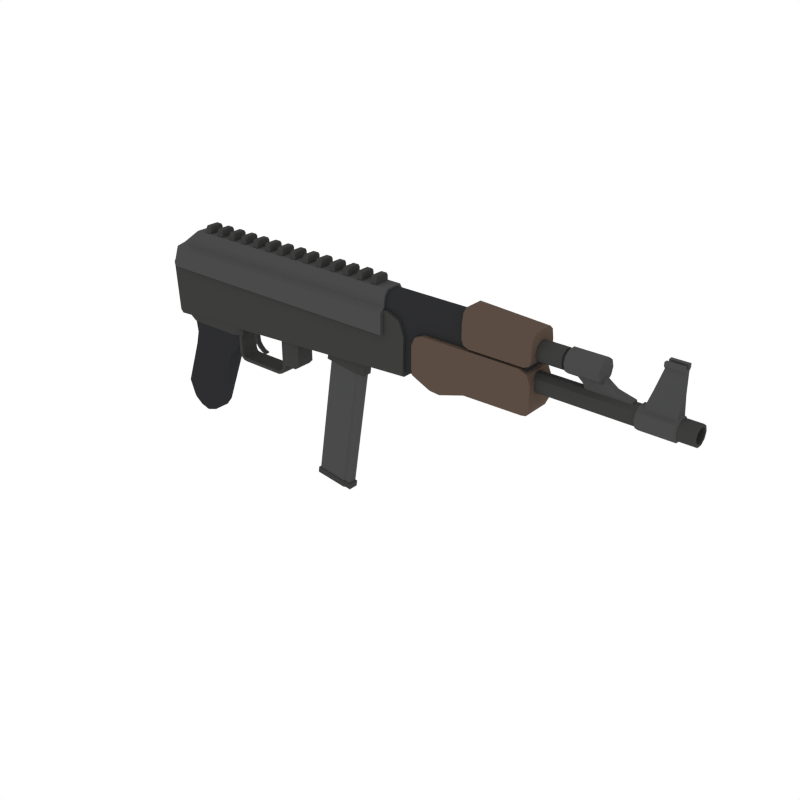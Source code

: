 # Source: AssaultRifle_1.blend  (saved by Blender 2.79.0; exported with 4.5.12 LTS)
import bpy
from mathutils import Matrix  # noqa: F401  (used for matrix-valued properties, if any)

bpy.ops.wm.read_factory_settings(use_empty=True)
scene = bpy.context.scene
scene.name = 'Scene'

# ---- collections
col_collection_1 = bpy.data.collections.new('Collection 1'); scene.collection.children.link(col_collection_1)

# ---- materials (node trees are filled in below, after node groups)
mat_wood = bpy.data.materials.new('Wood')
mat_wood.alpha_threshold = 0.0
mat_wood.diffuse_color = (0.1329, 0.09003, 0.0684, 1.0)
mat_wood.roughness = 0.5
mat_black = bpy.data.materials.new('Black')
mat_black.alpha_threshold = 0.0
mat_black.diffuse_color = (0.02697, 0.02748, 0.0291, 1.0)
mat_black.roughness = 0.5
mat_darkmetal = bpy.data.materials.new('DarkMetal')
mat_darkmetal.alpha_threshold = 0.0
mat_darkmetal.diffuse_color = (0.047, 0.04696, 0.04579, 1.0)
mat_darkmetal.roughness = 0.5
mat_metal = bpy.data.materials.new('Metal')
mat_metal.alpha_threshold = 0.0
mat_metal.diffuse_color = (0.06663, 0.06848, 0.067, 1.0)
mat_metal.roughness = 0.5
mat_darkwood = bpy.data.materials.new('DarkWood')
mat_darkwood.alpha_threshold = 0.0
mat_darkwood.diffuse_color = (0.1025, 0.07205, 0.05519, 1.0)
mat_darkwood.roughness = 0.5

# ---- material node trees

# ---- world
world_world = bpy.data.worlds.new('World'); scene.world = world_world
world_world.color = (1.0, 1.0, 1.0)
world_world.use_sun_shadow = False
world_world.sun_shadow_jitter_overblur = 0.0
world_world.cycles.sampling_method = 'NONE'
world_world.cycles.sample_map_resolution = 256

# ---- meshes
me_cube_139 = bpy.data.meshes.new('Cube.139')
me_cube_139.from_pydata([(1.325, 0.09801, 0.5589), (1.325, -0.09801, 0.5589), (-0.1808, 0.07841, 0.5805), (-0.1808, -0.07841, 0.5805), (1.449, 0.07841, 0.5583), (1.449, -0.07841, 0.5583), (-0.007209, 0.07841, 0.6815), (-0.007209, -0.07841, 0.6815), (-0.0008001, -0.07841, 0.5805), (-0.0008001, 0.07841, 0.5805), (1.317, 0.06237, 0.3944), (1.317, -0.06237, 0.3944), (1.497, 0.06237, 0.3944), (1.497, -0.06237, 0.3944), (2.129, 0.06237, 0.3944), (2.129, -0.06237, 0.3944), (1.317, 0.06237, 0.6043), (1.317, -0.06237, 0.6043), (1.497, 0.06237, 0.6043), (1.497, -0.06237, 0.6043), (2.129, 0.06237, 0.6043), (2.129, -0.06237, 0.6043), (1.79, -0.08368, 0.6161), (1.79, 0.08368, 0.6161), (0.2766, 0.05223, 0.1487), (0.2766, -0.05223, 0.1487), (0.2766, -0.05223, 0.3094), (0.2766, 0.05223, 0.3094), (0.2959, 0.05223, 0.1487), (0.2959, -0.05223, 0.1487), (0.2959, -0.05223, 0.3094), (0.2959, 0.05223, 0.3094), (0.2868, 0.05223, 0.1244), (0.2868, -0.05223, 0.1244), (0.3024, 0.05223, 0.1358), (0.3024, -0.05223, 0.1358), (0.3056, 0.05223, 0.1103), (0.3056, -0.05223, 0.1103), (0.3079, 0.05223, 0.1294), (0.3079, -0.05223, 0.1294), (0.3303, 0.05223, 0.1075), (0.3303, -0.05223, 0.1075), (0.3303, 0.05223, 0.1267), (0.3303, -0.05223, 0.1267), (0.5702, 0.05223, 0.1075), (0.5702, -0.05223, 0.1075), (0.5702, 0.05223, 0.1267), (0.5702, -0.05223, 0.1267), (0.595, 0.05223, 0.1171), (0.595, -0.05223, 0.1171), (0.5852, 0.05223, 0.1337), (0.5852, -0.05223, 0.1337), (0.6194, 0.05223, 0.1458), (0.6194, -0.05223, 0.1458), (0.6007, 0.05223, 0.1503), (0.6007, -0.05223, 0.1503), (0.6224, 0.05223, 0.1734), (0.6224, -0.05223, 0.1734), (0.6036, 0.05223, 0.1734), (0.6036, -0.05223, 0.1734), (0.6224, 0.05223, 0.3244), (0.6224, -0.05223, 0.3244), (0.6036, 0.05223, 0.3244), (0.6036, -0.05223, 0.3244), (0.7214, 0.05223, 0.3244), (0.7214, -0.05223, 0.3244), (0.7214, 0.05223, 0.1967), (0.6981, 0.05223, 0.1734), (0.6981, -0.05223, 0.1734), (0.7214, -0.05223, 0.1967), (0.338, 0.01258, 0.313), (0.338, -0.01258, 0.313), (0.4146, 0.01258, 0.313), (0.4146, -0.01258, 0.313), (0.338, 0.01258, 0.287), (0.338, -0.01258, 0.287), (0.3854, 0.01258, 0.2843), (0.3854, -0.01258, 0.2843), (0.3642, -0.01258, 0.313), (0.3642, 0.01258, 0.313), (0.3543, -0.01258, 0.2861), (0.3543, 0.01258, 0.2861), (0.3732, 0.01258, 0.2612), (0.3732, -0.01258, 0.2612), (0.3509, -0.01258, 0.2598), (0.3509, 0.01258, 0.2598), (0.3758, 0.01258, 0.2348), (0.3758, -0.01258, 0.2348), (0.3572, -0.01258, 0.2334), (0.3572, 0.01258, 0.2334), (0.3787, 0.01258, 0.2201), (0.3787, -0.01258, 0.2201), (0.3679, -0.01258, 0.2115), (0.3679, 0.01258, 0.2115), (0.393, 0.01258, 0.2009), (0.393, -0.01258, 0.2009), (0.3821, -0.01258, 0.1923), (0.3821, 0.01258, 0.1923), (0.4112, 0.01258, 0.1845), (0.4112, -0.01258, 0.1845), (0.4047, -0.01258, 0.1759), (0.4047, 0.01258, 0.1759), (0.4375, 0.01258, 0.1748), (0.4375, -0.01258, 0.1748), (0.431, -0.01258, 0.1662), (0.431, 0.01258, 0.1662), (1.325, 0.09801, 0.6687), (1.325, -0.09801, 0.6687), (1.325, -0.07154, 0.6934), (1.325, 0.07154, 0.6934), (-0.1407, -0.09801, 0.5589), (-0.1882, -0.07447, 0.5589), (-0.1882, 0.07447, 0.5589), (-0.1407, 0.09801, 0.5589), (-0.009338, 0.07154, 0.7353), (0.002206, 0.048, 0.7786), (-0.009338, -0.07154, 0.7353), (0.002206, -0.048, 0.7786), (1.325, 0.07154, 0.7353), (1.325, 0.048, 0.7786), (1.325, -0.048, 0.7786), (1.325, -0.07154, 0.7353), (-0.1478, 0.07447, 0.6687), (-0.1003, 0.09801, 0.6687), (-0.1003, -0.09801, 0.6687), (-0.1478, -0.07447, 0.6687), (-0.0666, 0.07154, 0.6934), (-0.1141, 0.048, 0.6934), (-0.1141, -0.048, 0.6934), (-0.0666, -0.07154, 0.6934), (-0.1499, -0.04917, 0.2868), (-0.1058, -0.07032, 0.2893), (-0.1058, 0.07032, 0.2893), (-0.1499, 0.04917, 0.2868), (0.3046, 0.04917, 0.3138), (0.2706, 0.07032, 0.3104), (0.2706, -0.07032, 0.3104), (0.3046, -0.04917, 0.3138), (-0.07286, -0.04532, 0.1701), (-0.0297, -0.06481, 0.172), (-0.0297, 0.06481, 0.172), (-0.07286, 0.04532, 0.1701), (0.2275, 0.06481, 0.183), (0.2789, 0.04532, 0.1851), (0.2789, -0.04532, 0.1851), (0.2275, -0.06481, 0.183), (-0.1826, -0.04532, -0.1606), (-0.1444, -0.06481, -0.1725), (-0.1444, 0.06481, -0.1725), (-0.1826, 0.04532, -0.1606), (0.06234, 0.04532, -0.2371), (0.01676, 0.06481, -0.2228), (0.01676, -0.06481, -0.2228), (0.06234, -0.04532, -0.2371), (-0.09197, 0.04532, 0.09449), (-0.04871, 0.06481, 0.09673), (-0.09197, -0.04532, 0.09449), (-0.04871, -0.06481, 0.09673), (0.193, -0.04532, 0.1092), (0.141, -0.06481, 0.1065), (0.193, 0.04532, 0.1092), (0.141, 0.06481, 0.1065), (-0.1526, -0.04532, -0.2424), (-0.09751, -0.04532, -0.2941), (-0.1182, -0.06481, -0.2439), (-0.1526, 0.04532, -0.2424), (-0.1182, 0.06481, -0.2439), (-0.09751, 0.04532, -0.2941), (-0.02088, 0.06481, -0.2727), (0.02344, 0.04532, -0.2886), (-0.04257, 0.04532, -0.3103), (-0.02088, -0.06481, -0.2727), (-0.04257, -0.04532, -0.3103), (0.02344, -0.04532, -0.2886), (-0.03803, -0.06481, 0.2456), (-0.08136, -0.04532, 0.2452), (0.2461, -0.06481, 0.248), (0.2872, -0.04532, 0.2482), (-0.08136, 0.04532, 0.2452), (-0.03803, 0.06481, 0.2456), (0.2872, 0.04532, 0.2482), (0.2461, 0.06481, 0.248), (-0.1632, -0.06686, 0.2696), (-0.1646, -0.07841, 0.2946), (-0.1646, 0.07841, 0.2946), (-0.1632, 0.06686, 0.2696), (1.445, 0.06686, 0.3675), (1.445, 0.07841, 0.3926), (1.445, -0.07841, 0.3926), (1.445, -0.06686, 0.3675), (0.01314, 0.07841, 0.3054), (0.01441, 0.06686, 0.2804), (0.01314, -0.07841, 0.3054), (0.01441, -0.06686, 0.2804), (1.502, 0.08368, 0.4342), (1.502, 0.0599, 0.3826), (1.502, 0.07672, 0.3977), (1.502, -0.0599, 0.3826), (1.502, -0.08368, 0.4342), (1.502, -0.07672, 0.3977), (2.107, 0.0599, 0.3822), (2.159, 0.08368, 0.4342), (2.144, 0.07672, 0.3976), (2.107, -0.0599, 0.3822), (2.159, -0.08368, 0.4342), (2.144, -0.07672, 0.3976), (1.79, 0.08368, 0.429), (1.79, 0.0599, 0.3774), (1.79, 0.07672, 0.3925), (1.79, -0.0599, 0.3774), (1.79, -0.08368, 0.429), (1.79, -0.07672, 0.3925), (1.502, 0.08368, 0.554), (1.565, 0.08368, 0.6161), (1.521, 0.08368, 0.5979), (1.565, -0.08368, 0.6161), (1.502, -0.08368, 0.554), (1.521, -0.08368, 0.5979), (2.097, 0.08368, 0.6161), (2.159, 0.08368, 0.554), (2.141, 0.08368, 0.5979), (2.159, -0.08368, 0.554), (2.097, -0.08368, 0.6161), (2.141, -0.08368, 0.5979), (1.789, 0.05228, 0.8104), (1.789, 0.08368, 0.7423), (1.789, 0.07449, 0.7904), (1.789, -0.08368, 0.7423), (1.789, -0.05228, 0.8104), (1.789, -0.07449, 0.7904), (2.159, -0.05228, 0.791), (2.159, -0.08368, 0.7229), (2.159, -0.07449, 0.7711), (2.159, 0.08368, 0.7229), (2.159, 0.05228, 0.791), (2.159, 0.07449, 0.7711), (1.317, 0.03066, 0.7705), (1.317, 0.06237, 0.7017), (1.317, 0.05308, 0.7503), (1.317, -0.06237, 0.7017), (1.317, -0.03066, 0.7705), (1.317, -0.05308, 0.7503), (1.497, 0.03066, 0.7705), (1.497, 0.06237, 0.7017), (1.497, 0.05308, 0.7503), (1.497, -0.06237, 0.7017), (1.497, -0.03066, 0.7705), (1.497, -0.05308, 0.7503), (2.129, 0.06237, 0.7017), (2.129, 0.03066, 0.7705), (2.129, 0.05308, 0.7503), (2.129, -0.03066, 0.7705), (2.129, -0.06237, 0.7017), (2.129, -0.05308, 0.7503), (0.3046, -0.04917, 0.2563), (0.261, -0.07032, 0.2558), (0.261, 0.07032, 0.2558), (0.3046, 0.04917, 0.2563), (-0.1005, -0.04917, 0.2508), (-0.05375, -0.07032, 0.2514), (-0.05375, 0.07032, 0.2514), (-0.1005, 0.04917, 0.2508), (2.127, 0.05157, 0.6906), (2.288, 0.05157, 0.6906), (2.127, 0.04172, 0.6603), (2.288, 0.04172, 0.6603), (2.127, 0.01593, 0.6416), (2.288, 0.01593, 0.6416), (2.127, -0.01593, 0.6416), (2.288, -0.01593, 0.6416), (2.127, -0.04172, 0.6603), (2.288, -0.04172, 0.6603), (2.127, -0.05157, 0.6906), (2.288, -0.05157, 0.6906), (2.127, -0.04172, 0.7209), (2.288, -0.04172, 0.7209), (2.127, -0.01593, 0.7397), (2.288, -0.01593, 0.7397), (2.127, 0.01593, 0.7397), (2.288, 0.01593, 0.7397), (2.127, 0.04172, 0.7209), (2.288, 0.04172, 0.7209), (2.288, 0.03471, 0.6654), (2.288, 0.04291, 0.6906), (2.288, 0.01326, 0.6498), (2.288, -0.01326, 0.6498), (2.288, -0.03471, 0.6654), (2.288, -0.04291, 0.6906), (2.288, -0.03471, 0.7159), (2.288, -0.01326, 0.7314), (2.288, 0.01326, 0.7314), (2.288, 0.03471, 0.7159), (2.304, 0.03471, 0.6654), (2.304, 0.04291, 0.6906), (2.304, 0.01326, 0.6498), (2.304, -0.01326, 0.6498), (2.304, -0.03471, 0.6654), (2.304, -0.04291, 0.6906), (2.304, -0.03471, 0.7159), (2.304, -0.01326, 0.7314), (2.304, 0.01326, 0.7314), (2.304, 0.03471, 0.7159), (2.304, 0.04809, 0.6557), (2.304, 0.05944, 0.6906), (2.304, 0.01837, 0.6341), (2.304, -0.01837, 0.6341), (2.304, -0.04809, 0.6557), (2.304, -0.05944, 0.6906), (2.304, -0.04809, 0.7256), (2.304, -0.01837, 0.7472), (2.304, 0.01837, 0.7472), (2.304, 0.04809, 0.7256), (2.473, 0.04809, 0.6557), (2.473, 0.05944, 0.6906), (2.473, 0.01837, 0.6341), (2.473, -0.01837, 0.6341), (2.473, -0.04809, 0.6557), (2.473, -0.05944, 0.6906), (2.473, -0.04809, 0.7256), (2.473, -0.01837, 0.7472), (2.473, 0.01837, 0.7472), (2.473, 0.04809, 0.7256), (2.127, 0.05157, 0.5405), (2.917, 0.05157, 0.5405), (2.127, 0.04172, 0.5102), (2.917, 0.04172, 0.5102), (2.127, 0.01593, 0.4914), (2.917, 0.01593, 0.4914), (2.127, -0.01593, 0.4914), (2.917, -0.01593, 0.4914), (2.127, -0.04172, 0.5102), (2.917, -0.04172, 0.5102), (2.127, -0.05157, 0.5405), (2.917, -0.05156, 0.5405), (2.127, -0.04172, 0.5708), (2.917, -0.04172, 0.5708), (2.127, -0.01593, 0.5895), (2.917, -0.01593, 0.5895), (2.127, 0.01593, 0.5895), (2.917, 0.01593, 0.5895), (2.127, 0.04172, 0.5708), (2.917, 0.04172, 0.5708), (2.917, 0.03871, 0.5405), (2.917, 0.03131, 0.5177), (2.917, 0.01196, 0.5037), (2.917, -0.01196, 0.5037), (2.917, -0.03131, 0.5177), (2.917, -0.03871, 0.5405), (2.917, -0.03131, 0.5632), (2.917, -0.01196, 0.5773), (2.917, 0.01196, 0.5773), (2.917, 0.03131, 0.5632), (2.473, 0.03871, 0.5405), (2.473, 0.03131, 0.5177), (2.473, 0.01196, 0.5037), (2.473, -0.01196, 0.5037), (2.473, -0.03131, 0.5177), (2.473, -0.03871, 0.5405), (2.473, -0.03131, 0.5632), (2.473, -0.01196, 0.5773), (2.473, 0.01196, 0.5773), (2.473, 0.03131, 0.5632), (2.644, 0.05157, 0.5405), (2.644, 0.04172, 0.5102), (2.644, 0.01593, 0.4914), (2.644, -0.01593, 0.4914), (2.644, -0.04172, 0.5102), (2.644, -0.05156, 0.5405), (2.644, -0.04172, 0.5708), (2.644, -0.01593, 0.5895), (2.644, 0.01593, 0.5895), (2.644, 0.04172, 0.5708), (2.835, 0.05157, 0.5405), (2.835, 0.04172, 0.5102), (2.835, 0.01593, 0.4914), (2.835, -0.01593, 0.4914), (2.835, -0.04172, 0.5102), (2.835, -0.05156, 0.5405), (2.835, -0.04172, 0.5708), (2.835, -0.01593, 0.5895), (2.835, 0.01593, 0.5895), (2.835, 0.04172, 0.5708), (2.826, 0.0496, 0.5044), (2.653, 0.0496, 0.5044), (2.826, 0.01894, 0.4822), (2.653, 0.01894, 0.4822), (2.826, -0.01894, 0.4822), (2.653, -0.01894, 0.4822), (2.826, -0.0496, 0.5044), (2.653, -0.0496, 0.5044), (2.826, -0.0613, 0.5405), (2.653, -0.0613, 0.5405), (2.826, -0.0496, 0.5765), (2.653, -0.0496, 0.5765), (2.826, -0.01894, 0.5988), (2.653, -0.01894, 0.5988), (2.826, 0.01894, 0.5988), (2.653, 0.01894, 0.5988), (2.826, 0.0496, 0.5765), (2.653, 0.0496, 0.5765), (2.653, 0.0613, 0.5405), (2.826, 0.0613, 0.5405), (2.669, 0.03378, 0.5811), (2.826, 0.03378, 0.5811), (2.669, -0.03378, 0.5811), (2.826, -0.03378, 0.5811), (2.826, -0.01902, 0.791), (2.826, 0.01902, 0.791), (2.739, -0.01902, 0.791), (2.739, 0.01902, 0.791), (2.826, -0.02989, 0.8044), (2.826, 0.02989, 0.8044), (2.739, -0.02989, 0.8044), (2.739, 0.02989, 0.8044), (2.826, -0.02989, 0.8044), (2.826, 0.02989, 0.8044), (2.739, -0.02989, 0.8044), (2.739, 0.02989, 0.8044), (2.826, 0.02039, 0.6861), (2.704, 0.02039, 0.6861), (2.704, -0.02038, 0.6861), (2.826, -0.02038, 0.6861), (2.826, -0.009962, 0.8044), (2.826, 0.009962, 0.8044), (2.739, -0.009962, 0.8044), (2.739, 0.009962, 0.8044), (2.826, 0.009962, 0.822), (2.826, 0.02989, 0.822), (2.826, -0.02989, 0.822), (2.739, -0.02989, 0.822), (2.739, 0.02989, 0.822), (2.739, 0.009962, 0.822), (2.826, -0.009962, 0.822), (2.739, -0.009962, 0.822), (2.323, 0.01837, 0.658), (2.323, -0.01837, 0.658), (2.475, 0.01837, 0.658), (2.475, -0.01837, 0.658), (2.376, -0.01837, 0.6156), (2.376, 0.01837, 0.6156), (2.53, -0.01837, 0.6196), (2.53, 0.01837, 0.6196), (2.404, -0.01837, 0.5658), (2.404, 0.01837, 0.5658), (2.617, -0.01837, 0.5973), (2.617, 0.01837, 0.5973), (2.42, -0.01837, 0.5571), (2.42, 0.01837, 0.5571), (2.622, -0.01837, 0.5599), (2.622, 0.01837, 0.5599), (1.348, 0.07841, 0.6815), (1.449, 0.07841, 0.5788), (1.42, 0.07841, 0.6514), (1.449, -0.07841, 0.5788), (1.348, -0.07841, 0.6815), (1.42, -0.07841, 0.6514), (0.8349, -0.02965, -0.3757), (0.8349, 0.02964, -0.3757), (1.035, 0.02343, -0.4035), (1.035, -0.02343, -0.4035), (1.007, 0.02343, -0.3996), (1.007, -0.02343, -0.3996), (0.9981, 0.02964, -0.3983), (0.9981, -0.02965, -0.3983), (0.8255, -0.03449, -0.3744), (0.8255, 0.03449, -0.3744), (1.004, 0.03449, -0.3991), (1.014, -0.02726, -0.4005), (1.045, -0.02726, -0.4048), (1.045, 0.02726, -0.4048), (1.014, 0.02726, -0.4005), (1.004, -0.03449, -0.3991), (0.8209, -0.03449, -0.4076), (0.8209, 0.03449, -0.4076), (0.9995, 0.03449, -0.4323), (1.01, -0.02726, -0.4337), (1.04, -0.02726, -0.438), (1.04, 0.02726, -0.438), (1.01, 0.02726, -0.4337), (0.9995, -0.03449, -0.4323), (1.101, -0.02965, 0.2685), (1.101, 0.02964, 0.2685), (1.11, -0.02343, 0.2672), (1.11, 0.02343, 0.2672), (1.138, -0.02343, 0.2633), (1.138, 0.02343, 0.2633), (0.9378, 0.02964, 0.2911), (0.9378, -0.02965, 0.2911), (1.106, -0.03469, 0.2678), (1.106, 0.03469, 0.2678), (1.117, -0.02742, 0.2663), (1.117, 0.02742, 0.2663), (1.15, -0.02742, 0.2617), (1.15, 0.02742, 0.2617), (0.915, 0.03469, 0.2942), (0.915, -0.03469, 0.2942), (1.131, -0.03469, 0.4391), (1.131, 0.03469, 0.4391), (1.142, -0.02742, 0.4376), (1.142, 0.02742, 0.4376), (1.175, -0.02742, 0.433), (1.175, 0.02742, 0.433), (0.9402, 0.03469, 0.4655), (0.9402, -0.03469, 0.4655), (0.06616, 0.04213, 0.7759), (0.06616, -0.04213, 0.7759), (0.09907, 0.04213, 0.7759), (0.09907, -0.04213, 0.7759), (0.06616, 0.0342, 0.8193), (0.06616, 0.04212, 0.8062), (0.09907, 0.04213, 0.8062), (0.09907, 0.0342, 0.8193), (0.09907, -0.0342, 0.8193), (0.09907, -0.04213, 0.8062), (0.06616, -0.04213, 0.8062), (0.06616, -0.0342, 0.8193), (0.155, 0.04212, 0.7759), (0.155, -0.04213, 0.7759), (0.1879, 0.04213, 0.7759), (0.1879, -0.04213, 0.7759), (0.155, 0.0342, 0.8193), (0.155, 0.04212, 0.8062), (0.1879, 0.04213, 0.8062), (0.1879, 0.0342, 0.8193), (0.1879, -0.0342, 0.8193), (0.1879, -0.04213, 0.8062), (0.155, -0.04213, 0.8062), (0.155, -0.0342, 0.8193), (0.2439, 0.04213, 0.7759), (0.2439, -0.04213, 0.7759), (0.2768, 0.04213, 0.7759), (0.2768, -0.04213, 0.7759), (0.2439, 0.0342, 0.8193), (0.2439, 0.04212, 0.8062), (0.2768, 0.04213, 0.8062), (0.2768, 0.0342, 0.8193), (0.2768, -0.0342, 0.8193), (0.2768, -0.04213, 0.8062), (0.2439, -0.04213, 0.8062), (0.2439, -0.0342, 0.8193), (0.3327, 0.04212, 0.7759), (0.3327, -0.04213, 0.7759), (0.3656, 0.04213, 0.7759), (0.3656, -0.04213, 0.7759), (0.3327, 0.0342, 0.8193), (0.3327, 0.04212, 0.8062), (0.3656, 0.04213, 0.8062), (0.3656, 0.0342, 0.8193), (0.3656, -0.0342, 0.8193), (0.3656, -0.04213, 0.8062), (0.3327, -0.04213, 0.8062), (0.3327, -0.0342, 0.8193), (0.4215, 0.04213, 0.7759), (0.4215, -0.04213, 0.7759), (0.4544, 0.04213, 0.7759), (0.4544, -0.04213, 0.7759), (0.4215, 0.0342, 0.8193), (0.4215, 0.04212, 0.8062), (0.4544, 0.04213, 0.8062), (0.4544, 0.0342, 0.8193), (0.4544, -0.0342, 0.8193), (0.4544, -0.04213, 0.8062), (0.4215, -0.04213, 0.8062), (0.4215, -0.0342, 0.8193), (0.5104, 0.04212, 0.7759), (0.5104, -0.04213, 0.7759), (0.5433, 0.04213, 0.7759), (0.5433, -0.04213, 0.7759), (0.5104, 0.0342, 0.8193), (0.5104, 0.04212, 0.8062), (0.5433, 0.04213, 0.8062), (0.5433, 0.0342, 0.8193), (0.5433, -0.0342, 0.8193), (0.5433, -0.04213, 0.8062), (0.5104, -0.04213, 0.8062), (0.5104, -0.0342, 0.8193), (0.5992, 0.04212, 0.7759), (0.5992, -0.04213, 0.7759), (0.6321, 0.04213, 0.7759), (0.6321, -0.04213, 0.7759), (0.5992, 0.0342, 0.8193), (0.5992, 0.04212, 0.8062), (0.6321, 0.04213, 0.8062), (0.6321, 0.0342, 0.8193), (0.6321, -0.0342, 0.8193), (0.6321, -0.04213, 0.8062), (0.5992, -0.04213, 0.8062), (0.5992, -0.0342, 0.8193), (0.6881, 0.04212, 0.7759), (0.6881, -0.04213, 0.7759), (0.721, 0.04213, 0.7759), (0.721, -0.04213, 0.7759), (0.6881, 0.0342, 0.8193), (0.6881, 0.04212, 0.8062), (0.721, 0.04213, 0.8062), (0.721, 0.0342, 0.8193), (0.721, -0.0342, 0.8193), (0.721, -0.04213, 0.8062), (0.6881, -0.04213, 0.8062), (0.6881, -0.0342, 0.8193), (0.7769, 0.04212, 0.7759), (0.7769, -0.04213, 0.7759), (0.8098, 0.04213, 0.7759), (0.8098, -0.04213, 0.7759), (0.7769, 0.0342, 0.8193), (0.7769, 0.04212, 0.8062), (0.8098, 0.04213, 0.8062), (0.8098, 0.0342, 0.8193), (0.8098, -0.0342, 0.8193), (0.8098, -0.04213, 0.8062), (0.7769, -0.04213, 0.8062), (0.7769, -0.0342, 0.8193), (0.8658, 0.04212, 0.7759), (0.8658, -0.04213, 0.7759), (0.8987, 0.04213, 0.7759), (0.8987, -0.04213, 0.7759), (0.8658, 0.0342, 0.8193), (0.8658, 0.04212, 0.8062), (0.8987, 0.04213, 0.8062), (0.8987, 0.0342, 0.8193), (0.8987, -0.0342, 0.8193), (0.8987, -0.04213, 0.8062), (0.8658, -0.04213, 0.8062), (0.8658, -0.0342, 0.8193), (0.9546, 0.04212, 0.7759), (0.9546, -0.04213, 0.7759), (0.9875, 0.04213, 0.7759), (0.9875, -0.04213, 0.7759), (0.9546, 0.0342, 0.8193), (0.9546, 0.04212, 0.8062), (0.9875, 0.04213, 0.8062), (0.9875, 0.0342, 0.8193), (0.9875, -0.0342, 0.8193), (0.9875, -0.04213, 0.8062), (0.9546, -0.04213, 0.8062), (0.9546, -0.0342, 0.8193), (1.043, 0.04212, 0.7759), (1.043, -0.04213, 0.7759), (1.076, 0.04213, 0.7759), (1.076, -0.04213, 0.7759), (1.043, 0.0342, 0.8193), (1.043, 0.04212, 0.8062), (1.076, 0.04213, 0.8062), (1.076, 0.0342, 0.8193), (1.076, -0.0342, 0.8193), (1.076, -0.04213, 0.8062), (1.043, -0.04213, 0.8062), (1.043, -0.0342, 0.8193), (1.132, 0.04212, 0.7759), (1.132, -0.04213, 0.7759), (1.165, 0.04213, 0.7759), (1.165, -0.04213, 0.7759), (1.132, 0.0342, 0.8193), (1.132, 0.04212, 0.8062), (1.165, 0.04213, 0.8062), (1.165, 0.0342, 0.8193), (1.165, -0.0342, 0.8193), (1.165, -0.04213, 0.8062), (1.132, -0.04213, 0.8062), (1.132, -0.0342, 0.8193), (1.221, 0.04212, 0.7759), (1.221, -0.04213, 0.7759), (1.254, 0.04213, 0.7759), (1.254, -0.04213, 0.7759), (1.221, 0.0342, 0.8193), (1.221, 0.04212, 0.8062), (1.254, 0.04213, 0.8062), (1.254, 0.0342, 0.8193), (1.254, -0.0342, 0.8193), (1.254, -0.04213, 0.8062), (1.221, -0.04213, 0.8062), (1.221, -0.0342, 0.8193), (1.598, -0.08368, 0.6161), (1.652, -0.08368, 0.6161), (1.652, 0.08368, 0.6161), (1.598, 0.08368, 0.6161), (1.598, 0.08368, 0.3902), (1.652, 0.08368, 0.3861), (1.652, 0.0599, 0.3345), (1.598, 0.0599, 0.3386), (1.598, 0.07672, 0.3537), (1.652, 0.07672, 0.3497), (1.598, -0.0599, 0.3386), (1.652, -0.0599, 0.3345), (1.652, -0.08368, 0.3861), (1.598, -0.08368, 0.3902), (1.598, -0.07672, 0.3537), (1.652, -0.07672, 0.3497), (1.789, -0.08368, 0.6667), (1.827, -0.08368, 0.6284), (1.8, -0.08368, 0.6396), (1.827, 0.08368, 0.6284), (1.789, 0.08368, 0.6667), (1.8, 0.08368, 0.6396), (2.121, -0.08368, 0.6284), (2.159, -0.08368, 0.6667), (2.148, -0.08368, 0.6396), (2.159, 0.08368, 0.6667), (2.121, 0.08368, 0.6284), (2.148, 0.08368, 0.6396)], [], [(7, 8, 5, 453, 455, 454), (4, 451, 453, 5), (190, 9, 4, 187), (9, 6, 450, 452, 451, 4), (110, 1, 107, 124), (109, 126, 114, 118), (129, 108, 121, 116), (115, 117, 120, 119), (108, 109, 118, 119, 120, 121), (122, 125, 128, 127), (8, 192, 188, 5), (193, 191, 186, 189), (3, 183, 192, 8), (186, 187, 4, 5, 188, 189), (9, 8, 7, 6), (184, 185, 182, 183, 3, 2), (184, 2, 9, 190), (2, 3, 8, 9), (255, 259, 174, 176), (152, 147, 164, 171), (175, 178, 141, 138), (145, 139, 157, 159), (146, 149, 165, 162), (143, 144, 158, 160), (163, 167, 170, 172), (150, 153, 173, 169), (160, 158, 153, 150), (156, 154, 149, 146), (140, 142, 161, 155), (179, 181, 142, 140), (180, 177, 144, 143), (176, 174, 139, 145), (155, 161, 151, 148), (148, 151, 168, 166), (159, 157, 147, 152), (239, 17, 19, 245), (245, 19, 21, 252), (16, 237, 243, 18), (11, 10, 12, 13), (17, 11, 13, 19), (18, 243, 248, 20), (13, 12, 14, 15), (19, 13, 15, 21), (20, 248, 250, 249, 251, 253, 252, 21), (14, 20, 21, 15), (10, 16, 18, 12), (242, 246, 251, 249), (12, 18, 20, 14), (197, 195, 679, 682), (209, 207, 200, 203), (22, 210, 204, 221, 223, 222), (211, 687, 683, 209), (208, 681, 677, 206), (673, 684, 210, 22), (22, 23, 674, 673), (201, 219, 221, 204), (222, 218, 23, 22), (206, 23, 218, 220, 219, 201), (215, 217, 216, 198, 685, 672), (194, 212, 214, 213, 675, 676), (688, 690, 689, 694, 696, 695, 231, 227), (695, 697, 233, 235, 234, 230, 232, 231), (697, 699, 698, 691, 693, 692, 225, 233), (230, 234, 224, 228), (257, 254, 177, 180), (138, 141, 154, 156), (130, 131, 136, 137, 134, 135, 132, 133), (260, 256, 181, 179), (27, 24, 25, 26), (31, 30, 29, 28), (24, 27, 31, 28), (28, 29, 35, 34), (27, 26, 30, 31), (26, 25, 29, 30), (35, 33, 37, 39), (25, 24, 32, 33), (24, 28, 34, 32), (29, 25, 33, 35), (36, 38, 42, 40), (34, 35, 39, 38), (32, 34, 38, 36), (33, 32, 36, 37), (43, 41, 45, 47), (37, 36, 40, 41), (39, 37, 41, 43), (38, 39, 43, 42), (46, 47, 51, 50), (42, 43, 47, 46), (40, 42, 46, 44), (41, 40, 44, 45), (48, 50, 54, 52), (44, 46, 50, 48), (45, 44, 48, 49), (47, 45, 49, 51), (55, 53, 57, 59), (49, 48, 52, 53), (51, 49, 53, 55), (50, 51, 55, 54), (56, 58, 62, 60), (54, 55, 59, 58), (52, 54, 58, 56), (53, 52, 56, 57), (61, 60, 62, 63), (60, 61, 65, 64), (59, 57, 61, 63), (58, 59, 63, 62), (56, 60, 64, 66, 67), (61, 57, 68, 69, 65), (69, 66, 64, 65), (66, 69, 68, 67), (57, 56, 67, 68), (79, 78, 73, 72), (77, 83, 82, 76), (79, 81, 74, 70), (73, 77, 76, 72), (78, 80, 77, 73), (70, 74, 75, 71), (71, 75, 80, 78), (72, 76, 81, 79), (74, 81, 80, 75), (70, 71, 78, 79), (85, 89, 88, 84), (80, 84, 83, 77), (76, 82, 85, 81), (81, 85, 84, 80), (86, 90, 93, 89), (84, 88, 87, 83), (82, 86, 89, 85), (83, 87, 86, 82), (90, 94, 97, 93), (87, 91, 90, 86), (89, 93, 92, 88), (88, 92, 91, 87), (97, 101, 100, 96), (91, 95, 94, 90), (93, 97, 96, 92), (92, 96, 95, 91), (98, 102, 105, 101), (96, 100, 99, 95), (94, 98, 101, 97), (95, 99, 98, 94), (105, 102, 103, 104), (99, 103, 102, 98), (101, 105, 104, 100), (100, 104, 103, 99), (1, 0, 106, 107), (0, 113, 123, 106), (112, 113, 0, 1, 110, 111), (127, 128, 117, 115), (107, 106, 109, 108), (106, 123, 126, 109), (124, 107, 108, 129), (115, 119, 118, 114), (120, 117, 116, 121), (127, 115, 114, 126), (129, 116, 117, 128), (112, 122, 123, 113), (110, 124, 125, 111), (122, 127, 126, 123), (124, 129, 128, 125), (112, 111, 125, 122), (162, 163, 164), (165, 166, 167), (168, 169, 170), (171, 172, 173), (175, 138, 139, 174), (254, 137, 136, 255), (179, 140, 141, 178), (256, 135, 134, 257), (155, 148, 149, 154), (157, 139, 138, 156), (159, 152, 153, 158), (161, 142, 143, 160), (140, 155, 154, 141), (147, 157, 156, 146), (145, 159, 158, 144), (151, 161, 160, 150), (162, 165, 167, 163), (170, 167, 166, 168), (163, 172, 171, 164), (169, 173, 172, 170), (152, 171, 173, 153), (168, 151, 150, 169), (165, 149, 148, 166), (146, 162, 164, 147), (258, 175, 174, 259), (144, 177, 176, 145), (260, 179, 178, 261), (142, 181, 180, 143), (258, 261, 178, 175), (191, 185, 184, 190), (193, 189, 188, 192), (186, 191, 190, 187), (182, 193, 192, 183), (182, 185, 191, 193), (203, 200, 202, 205), (205, 202, 201, 204), (683, 678, 207, 209), (207, 678, 681, 208), (210, 684, 687, 211), (679, 195, 196, 680), (680, 196, 194, 676), (685, 198, 199, 686), (686, 199, 197, 682), (200, 207, 208, 202), (202, 208, 206, 201), (204, 210, 211, 205), (205, 211, 209, 203), (677, 674, 23, 206), (218, 222, 223, 220), (220, 223, 221, 219), (212, 216, 217, 214), (214, 217, 215, 213), (194, 196, 195, 197, 199, 198, 216, 212), (227, 231, 232, 229), (229, 232, 230, 228), (224, 234, 235, 226), (226, 235, 233, 225), (694, 689, 691, 698), (239, 245, 247, 241), (241, 247, 246, 240), (243, 237, 238, 244), (244, 238, 236, 242), (242, 249, 250, 244), (244, 250, 248, 243), (245, 252, 253, 247), (247, 253, 251, 246), (236, 240, 246, 242), (130, 133, 261, 258), (132, 260, 261, 133), (130, 258, 259, 131), (181, 256, 257, 180), (177, 254, 255, 176), (132, 135, 256, 260), (134, 137, 254, 257), (136, 131, 259, 255), (262, 263, 265, 264), (264, 265, 267, 266), (266, 267, 269, 268), (268, 269, 271, 270), (270, 271, 273, 272), (272, 273, 275, 274), (274, 275, 277, 276), (276, 277, 279, 278), (277, 275, 288, 289), (278, 279, 281, 280), (280, 281, 263, 262), (262, 264, 266, 268, 270, 272, 274, 276, 278, 280), (290, 289, 299, 300), (275, 273, 287, 288), (273, 271, 286, 287), (271, 269, 285, 286), (265, 263, 283, 282), (269, 267, 284, 285), (267, 265, 282, 284), (263, 281, 291, 283), (281, 279, 290, 291), (279, 277, 289, 290), (297, 296, 306, 307), (287, 286, 296, 297), (284, 282, 292, 294), (291, 290, 300, 301), (288, 287, 297, 298), (285, 284, 294, 295), (283, 291, 301, 293), (289, 288, 298, 299), (286, 285, 295, 296), (282, 283, 293, 292), (304, 302, 312, 314), (294, 292, 302, 304), (301, 300, 310, 311), (298, 297, 307, 308), (295, 294, 304, 305), (293, 301, 311, 303), (299, 298, 308, 309), (296, 295, 305, 306), (292, 293, 303, 302), (300, 299, 309, 310), (312, 313, 321, 320, 319, 318, 317, 316, 315, 314), (311, 310, 320, 321), (308, 307, 317, 318), (305, 304, 314, 315), (303, 311, 321, 313), (309, 308, 318, 319), (306, 305, 315, 316), (302, 303, 313, 312), (310, 309, 319, 320), (307, 306, 316, 317), (372, 323, 325, 373), (373, 325, 327, 374), (374, 327, 329, 375), (375, 329, 331, 376), (376, 331, 333, 377), (377, 333, 335, 378), (378, 335, 337, 379), (379, 337, 339, 380), (380, 339, 341, 381), (381, 341, 323, 372), (322, 324, 326, 328, 330, 332, 334, 336, 338, 340), (323, 341, 351, 342), (341, 339, 350, 351), (339, 337, 349, 350), (337, 335, 348, 349), (335, 333, 347, 348), (333, 331, 346, 347), (331, 329, 345, 346), (325, 323, 342, 343), (329, 327, 344, 345), (327, 325, 343, 344), (349, 348, 358, 359), (346, 345, 355, 356), (343, 342, 352, 353), (350, 349, 359, 360), (347, 346, 356, 357), (344, 343, 353, 354), (351, 350, 360, 361), (348, 347, 357, 358), (345, 344, 354, 355), (342, 351, 361, 352), (353, 352, 361, 360, 359, 358, 357, 356, 355, 354), (340, 371, 362, 322), (338, 370, 371, 340), (336, 369, 370, 338), (334, 368, 369, 336), (332, 367, 368, 334), (330, 366, 367, 332), (328, 365, 366, 330), (326, 364, 365, 328), (324, 363, 364, 326), (322, 362, 363, 324), (368, 367, 391, 393), (375, 376, 388, 386), (369, 368, 393, 395), (376, 377, 390, 388), (370, 369, 395, 397), (377, 378, 392, 390), (363, 362, 400, 383), (371, 370, 397, 399), (378, 379, 394, 392), (364, 363, 383, 385), (399, 398, 401, 400), (397, 396, 398, 399), (395, 394, 396, 397), (393, 392, 394, 395), (391, 390, 392, 393), (389, 388, 390, 391), (387, 386, 388, 389), (385, 384, 386, 387), (383, 382, 384, 385), (400, 401, 382, 383), (374, 375, 386, 384), (367, 366, 389, 391), (381, 372, 401, 398), (373, 374, 384, 382), (366, 365, 387, 389), (380, 381, 398, 396), (372, 373, 382, 401), (365, 364, 385, 387), (379, 380, 396, 394), (362, 371, 399, 400), (405, 403, 418, 421), (407, 409, 413, 411), (420, 421, 406, 408), (418, 419, 409, 407), (402, 404, 420, 419), (404, 405, 421, 420), (408, 406, 410, 412), (416, 414, 428, 429), (412, 410, 414, 416), (411, 413, 417, 415), (410, 411, 415, 423, 422, 414), (417, 425, 431, 430), (424, 422, 423, 425), (409, 408, 412, 413), (406, 407, 411, 410), (413, 412, 416, 424, 425, 417), (419, 420, 408, 409), (421, 418, 407, 406), (404, 402, 403, 405), (403, 402, 419, 418), (431, 426, 427, 430), (429, 428, 432, 433), (422, 424, 433, 432), (415, 417, 430, 427), (424, 416, 429, 433), (423, 415, 427, 426), (414, 422, 432, 428), (425, 423, 426, 431), (435, 437, 436, 434), (438, 439, 443, 442), (434, 436, 441, 439), (435, 434, 439, 438), (437, 435, 438, 440), (436, 437, 440, 441), (444, 442, 446, 448), (440, 438, 442, 444), (441, 440, 444, 445), (439, 441, 445, 443), (446, 447, 449, 448), (445, 444, 448, 449), (443, 445, 449, 447), (442, 443, 447, 446), (450, 454, 455, 452), (452, 455, 453, 451), (6, 7, 454, 450), (463, 456, 464, 471), (460, 458, 469, 470), (462, 460, 470, 466), (466, 470, 478, 474), (464, 465, 473, 472), (468, 467, 475, 476), (459, 461, 467, 468), (456, 457, 465, 464), (461, 463, 471, 467), (458, 459, 468, 469), (457, 462, 466, 465), (475, 478, 477, 476), (479, 474, 478, 475), (472, 473, 474, 479), (467, 471, 479, 475), (469, 468, 476, 477), (465, 466, 474, 473), (471, 464, 472, 479), (470, 469, 477, 478), (461, 459, 484, 482), (460, 462, 481, 483), (458, 460, 483, 485), (462, 457, 486, 481), (456, 463, 480, 487), (459, 458, 485, 484), (457, 456, 487, 486), (463, 461, 482, 480), (481, 486, 494, 489), (484, 485, 493, 492), (480, 482, 490, 488), (487, 480, 488, 495), (486, 487, 495, 494), (482, 484, 492, 490), (485, 483, 491, 493), (483, 481, 489, 491), (494, 495, 503, 502), (490, 492, 500, 498), (493, 491, 499, 501), (491, 489, 497, 499), (489, 494, 502, 497), (492, 493, 501, 500), (488, 490, 498, 496), (495, 488, 496, 503), (503, 496, 498, 500, 501, 499, 497, 502), (504, 505, 514, 515, 508, 509), (507, 506, 510, 511, 512, 513), (508, 515, 512, 511), (505, 507, 513, 514), (508, 511, 510, 509), (512, 515, 514, 513), (506, 504, 509, 510), (516, 517, 526, 527, 520, 521), (519, 518, 522, 523, 524, 525), (520, 527, 524, 523), (517, 519, 525, 526), (520, 523, 522, 521), (524, 527, 526, 525), (518, 516, 521, 522), (528, 529, 538, 539, 532, 533), (531, 530, 534, 535, 536, 537), (532, 539, 536, 535), (529, 531, 537, 538), (532, 535, 534, 533), (536, 539, 538, 537), (530, 528, 533, 534), (540, 541, 550, 551, 544, 545), (543, 542, 546, 547, 548, 549), (544, 551, 548, 547), (541, 543, 549, 550), (544, 547, 546, 545), (548, 551, 550, 549), (542, 540, 545, 546), (552, 553, 562, 563, 556, 557), (555, 554, 558, 559, 560, 561), (556, 563, 560, 559), (553, 555, 561, 562), (556, 559, 558, 557), (560, 563, 562, 561), (554, 552, 557, 558), (564, 565, 574, 575, 568, 569), (567, 566, 570, 571, 572, 573), (568, 575, 572, 571), (565, 567, 573, 574), (568, 571, 570, 569), (572, 575, 574, 573), (566, 564, 569, 570), (576, 577, 586, 587, 580, 581), (579, 578, 582, 583, 584, 585), (580, 587, 584, 583), (577, 579, 585, 586), (580, 583, 582, 581), (584, 587, 586, 585), (578, 576, 581, 582), (588, 589, 598, 599, 592, 593), (591, 590, 594, 595, 596, 597), (592, 599, 596, 595), (589, 591, 597, 598), (592, 595, 594, 593), (596, 599, 598, 597), (590, 588, 593, 594), (600, 601, 610, 611, 604, 605), (603, 602, 606, 607, 608, 609), (604, 611, 608, 607), (601, 603, 609, 610), (604, 607, 606, 605), (608, 611, 610, 609), (602, 600, 605, 606), (612, 613, 622, 623, 616, 617), (615, 614, 618, 619, 620, 621), (616, 623, 620, 619), (613, 615, 621, 622), (616, 619, 618, 617), (620, 623, 622, 621), (614, 612, 617, 618), (624, 625, 634, 635, 628, 629), (627, 626, 630, 631, 632, 633), (628, 635, 632, 631), (625, 627, 633, 634), (628, 631, 630, 629), (632, 635, 634, 633), (626, 624, 629, 630), (636, 637, 646, 647, 640, 641), (639, 638, 642, 643, 644, 645), (640, 647, 644, 643), (637, 639, 645, 646), (640, 643, 642, 641), (644, 647, 646, 645), (638, 636, 641, 642), (648, 649, 658, 659, 652, 653), (651, 650, 654, 655, 656, 657), (652, 659, 656, 655), (649, 651, 657, 658), (652, 655, 654, 653), (656, 659, 658, 657), (650, 648, 653, 654), (660, 661, 670, 671, 664, 665), (663, 662, 666, 667, 668, 669), (664, 671, 668, 667), (661, 663, 669, 670), (664, 667, 666, 665), (668, 671, 670, 669), (662, 660, 665, 666), (675, 672, 673, 674), (681, 678, 679, 680), (677, 681, 680, 676), (687, 684, 685, 686), (683, 687, 686, 682), (674, 677, 676, 675), (678, 683, 682, 679), (684, 673, 672, 685), (672, 675, 213, 215), (691, 689, 690, 693), (693, 690, 688, 692), (697, 695, 696, 699), (699, 696, 694, 698), (692, 688, 227, 229, 228, 224, 226, 225)])
me_cube_139.polygons.foreach_set('material_index', [2, 2, 2, 2, 3, 3, 3, 3, 3, 3, 2, 2, 2, 2, 2, 2, 2, 2, 2, 1, 1, 1, 1, 1, 1, 1, 1, 1, 1, 1, 1, 1, 1, 1, 1, 1, 1, 1, 1, 1, 1, 1, 1, 1, 1, 1, 1, 1, 4, 4, 4, 4, 4, 4, 4, 4, 4, 4, 4, 4, 4, 4, 4, 4, 2, 1, 2, 2, 2, 2, 2, 2, 2, 2, 2, 2, 2, 2, 2, 2, 2, 2, 2, 2, 2, 2, 2, 2, 2, 2, 2, 2, 2, 2, 2, 2, 2, 2, 2, 2, 2, 2, 2, 2, 2, 2, 2, 2, 2, 2, 2, 2, 2, 2, 2, 2, 2, 2, 2, 2, 2, 2, 2, 2, 2, 2, 2, 2, 2, 2, 2, 2, 2, 2, 2, 2, 2, 2, 2, 2, 2, 2, 2, 2, 2, 3, 3, 3, 3, 3, 3, 3, 3, 3, 3, 3, 3, 3, 3, 3, 3, 1, 1, 1, 1, 1, 2, 1, 2, 1, 1, 1, 1, 1, 1, 1, 1, 1, 1, 1, 1, 1, 1, 1, 1, 2, 1, 2, 1, 2, 2, 2, 2, 2, 2, 4, 4, 4, 4, 4, 4, 4, 4, 4, 4, 4, 4, 4, 4, 4, 4, 4, 4, 4, 4, 4, 4, 4, 4, 1, 1, 1, 1, 1, 1, 1, 1, 1, 2, 2, 2, 2, 2, 2, 2, 2, 2, 2, 2, 2, 2, 2, 2, 2, 2, 2, 2, 2, 2, 2, 2, 2, 2, 2, 2, 2, 2, 2, 3, 2, 2, 2, 2, 2, 2, 2, 2, 2, 3, 3, 3, 3, 3, 3, 3, 3, 3, 3, 3, 3, 3, 3, 3, 3, 3, 3, 3, 3, 2, 2, 2, 2, 2, 2, 2, 2, 2, 2, 2, 2, 2, 2, 2, 2, 2, 2, 2, 2, 2, 2, 2, 2, 2, 2, 2, 2, 2, 2, 2, 2, 2, 2, 2, 2, 2, 2, 2, 2, 2, 2, 3, 3, 3, 3, 3, 3, 3, 3, 3, 3, 3, 3, 3, 3, 3, 3, 3, 3, 3, 3, 3, 3, 3, 3, 3, 3, 3, 3, 3, 3, 3, 3, 3, 3, 3, 3, 3, 3, 3, 3, 3, 3, 3, 3, 3, 3, 3, 3, 2, 3, 3, 3, 3, 3, 3, 3, 3, 3, 3, 3, 3, 3, 3, 3, 3, 3, 3, 3, 3, 3, 3, 3, 2, 2, 2, 2, 2, 2, 2, 2, 2, 2, 2, 2, 2, 2, 2, 2, 2, 2, 2, 2, 2, 2, 3, 3, 3, 3, 3, 3, 3, 3, 2, 2, 2, 2, 2, 2, 2, 2, 2, 2, 2, 2, 2, 2, 2, 2, 2, 2, 2, 2, 2, 2, 2, 2, 2, 2, 2, 2, 2, 2, 2, 2, 2, 2, 2, 2, 2, 2, 2, 2, 2, 2, 2, 2, 2, 2, 2, 2, 2, 2, 2, 2, 2, 2, 2, 2, 2, 2, 2, 2, 2, 2, 2, 2, 2, 2, 2, 2, 2, 2, 2, 2, 2, 2, 2, 2, 2, 2, 2, 2, 2, 2, 2, 2, 2, 2, 2, 2, 2, 2, 2, 2, 2, 2, 2, 2, 2, 2, 2, 2, 2, 2, 2, 2, 2, 2, 2, 2, 2, 2, 2, 2, 2, 2, 2, 4, 4, 4, 4, 4, 4, 4, 4, 4, 4, 4, 4, 4, 4])
me_cube_139.materials.append(mat_wood)
me_cube_139.materials.append(mat_black)
me_cube_139.materials.append(mat_darkmetal)
me_cube_139.materials.append(mat_metal)
me_cube_139.materials.append(mat_darkwood)
me_cube_139.use_remesh_preserve_volume = False
me_cube_139.use_remesh_preserve_attributes = False
me_cube_139.use_mirror_vertex_groups = False
me_cube_139.update()

# ---- objects
ob_assaultrifle_1 = bpy.data.objects.new('AssaultRifle_1', me_cube_139)

# ---- transforms, parenting, visibility, modifiers, constraints
ob_assaultrifle_1.location = (0.0, 0.0, 0.0)
ob_assaultrifle_1.lineart.crease_threshold = 0.0

# ---- collection membership
col_collection_1.objects.link(ob_assaultrifle_1)

# ---- scene / render settings (as saved in the file)
scene.frame_start = 1; scene.frame_end = 250; scene.frame_set(0)
scene.render.engine = 'CYCLES'
scene.render.resolution_x = 1000
scene.render.resolution_y = 1000
scene.render.dither_intensity = 0.0
scene.cycles.samples = 200
scene.cycles.sampling_pattern = 'TABULATED_SOBOL'
scene.cycles.light_sampling_threshold = 0.0
scene.cycles.use_adaptive_sampling = False
scene.cycles.use_light_tree = False
scene.cycles.caustics_reflective = False
scene.cycles.caustics_refractive = False
scene.cycles.blur_glossy = 0.0
scene.cycles.max_bounces = 2
scene.cycles.pixel_filter_type = 'GAUSSIAN'
scene.cycles.sample_clamp_indirect = 0.0
scene.view_settings.view_transform = 'Standard'
bpy.context.view_layer.update()

# ---- added for rendering (the .blend has no active camera): camera
cam_auto = bpy.data.cameras.new('AutoCamera')
cam_auto.lens = 50.0
cam_auto.sensor_width = 36.0
cam_auto.clip_end = 1000.0
ob_auto_camera = bpy.data.objects.new('AutoCamera', cam_auto)
scene.collection.objects.link(ob_auto_camera)
ob_auto_camera.location = (4.46969, -3.72658, 2.6764)
ob_auto_camera.rotation_euler = (1.09748, -7.21219e-08, 0.694738)
scene.camera = ob_auto_camera
bpy.context.view_layer.update()
